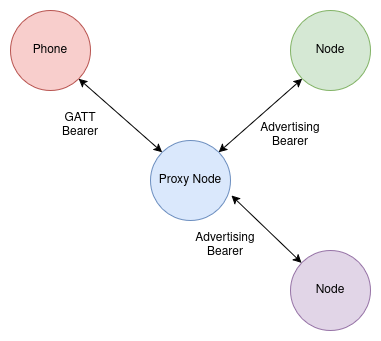

The diagram above was exported from draw.io. Its source (the exported page's mxGraphModel, read from the mxfile embedded in the PNG):
<mxGraphModel dx="1434" dy="785" grid="1" gridSize="10" guides="1" tooltips="1" connect="1" arrows="1" fold="1" page="1" pageScale="1" pageWidth="850" pageHeight="1100" math="0" shadow="0">
  <root>
    <mxCell id="0" />
    <mxCell id="1" parent="0" />
    <mxCell id="1XZPzUbg1iqrNX2tMZ-U-1" value="Proxy Node" style="ellipse;whiteSpace=wrap;html=1;aspect=fixed;fillColor=#dae8fc;strokeColor=#6c8ebf;" vertex="1" parent="1">
      <mxGeometry x="380" y="370" width="80" height="80" as="geometry" />
    </mxCell>
    <mxCell id="1XZPzUbg1iqrNX2tMZ-U-2" value="Phone" style="ellipse;whiteSpace=wrap;html=1;aspect=fixed;fillColor=#f8cecc;strokeColor=#b85450;" vertex="1" parent="1">
      <mxGeometry x="240" y="240" width="80" height="80" as="geometry" />
    </mxCell>
    <mxCell id="1XZPzUbg1iqrNX2tMZ-U-3" value="Node" style="ellipse;whiteSpace=wrap;html=1;aspect=fixed;fillColor=#d5e8d4;strokeColor=#82b366;" vertex="1" parent="1">
      <mxGeometry x="520" y="240" width="80" height="80" as="geometry" />
    </mxCell>
    <mxCell id="1XZPzUbg1iqrNX2tMZ-U-4" value="Node" style="ellipse;whiteSpace=wrap;html=1;aspect=fixed;fillColor=#e1d5e7;strokeColor=#9673a6;" vertex="1" parent="1">
      <mxGeometry x="520" y="480" width="80" height="80" as="geometry" />
    </mxCell>
    <mxCell id="1XZPzUbg1iqrNX2tMZ-U-5" value="" style="endArrow=classic;startArrow=classic;html=1;rounded=0;entryX=1;entryY=1;entryDx=0;entryDy=0;exitX=0;exitY=0;exitDx=0;exitDy=0;" edge="1" parent="1" source="1XZPzUbg1iqrNX2tMZ-U-1" target="1XZPzUbg1iqrNX2tMZ-U-2">
      <mxGeometry width="50" height="50" relative="1" as="geometry">
        <mxPoint x="400" y="430" as="sourcePoint" />
        <mxPoint x="450" y="380" as="targetPoint" />
      </mxGeometry>
    </mxCell>
    <mxCell id="1XZPzUbg1iqrNX2tMZ-U-6" value="" style="endArrow=classic;startArrow=classic;html=1;rounded=0;entryX=0;entryY=1;entryDx=0;entryDy=0;exitX=1;exitY=0;exitDx=0;exitDy=0;" edge="1" parent="1" source="1XZPzUbg1iqrNX2tMZ-U-1" target="1XZPzUbg1iqrNX2tMZ-U-3">
      <mxGeometry width="50" height="50" relative="1" as="geometry">
        <mxPoint x="400" y="430" as="sourcePoint" />
        <mxPoint x="450" y="380" as="targetPoint" />
      </mxGeometry>
    </mxCell>
    <mxCell id="1XZPzUbg1iqrNX2tMZ-U-7" value="" style="endArrow=classic;startArrow=classic;html=1;rounded=0;entryX=1.013;entryY=0.688;entryDx=0;entryDy=0;entryPerimeter=0;" edge="1" parent="1" source="1XZPzUbg1iqrNX2tMZ-U-4" target="1XZPzUbg1iqrNX2tMZ-U-1">
      <mxGeometry width="50" height="50" relative="1" as="geometry">
        <mxPoint x="400" y="430" as="sourcePoint" />
        <mxPoint x="450" y="380" as="targetPoint" />
      </mxGeometry>
    </mxCell>
    <mxCell id="1XZPzUbg1iqrNX2tMZ-U-8" value="GATT Bearer" style="text;html=1;align=center;verticalAlign=middle;whiteSpace=wrap;rounded=0;" vertex="1" parent="1">
      <mxGeometry x="280" y="340" width="60" height="30" as="geometry" />
    </mxCell>
    <mxCell id="1XZPzUbg1iqrNX2tMZ-U-9" value="Advertising Bearer" style="text;html=1;align=center;verticalAlign=middle;whiteSpace=wrap;rounded=0;" vertex="1" parent="1">
      <mxGeometry x="490" y="350" width="60" height="30" as="geometry" />
    </mxCell>
    <mxCell id="1XZPzUbg1iqrNX2tMZ-U-10" value="Advertising Bearer" style="text;html=1;align=center;verticalAlign=middle;whiteSpace=wrap;rounded=0;" vertex="1" parent="1">
      <mxGeometry x="425" y="460" width="60" height="30" as="geometry" />
    </mxCell>
  </root>
</mxGraphModel>